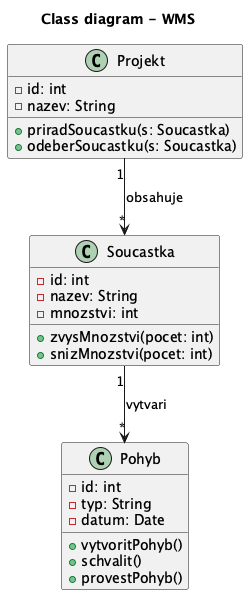

The diagram above was rendered by PlantUML. Its source (embedded in the PNG):
@startuml
title Class diagram - WMS

class Soucastka {
  -id: int
  -nazev: String
  -mnozstvi: int
  +zvysMnozstvi(pocet: int)
  +snizMnozstvi(pocet: int)
}

class Projekt {
  -id: int
  -nazev: String
  +priradSoucastku(s: Soucastka)
  +odeberSoucastku(s: Soucastka)
}

class Pohyb {
  -id: int
  -typ: String
  -datum: Date
  +vytvoritPohyb()
  +schvalit()
  +provestPohyb()
}

Soucastka "1" --> "*" Pohyb : vytvari
Projekt "1" --> "*" Soucastka : obsahuje

@enduml